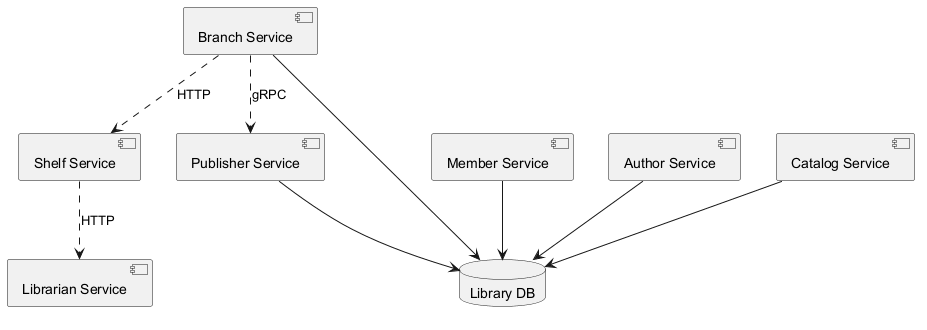

The diagram above was rendered by PlantUML. Its source (embedded in the PNG):
@startuml
skinparam monochrome true
component "Shelf Service" as C_ShelfService
component "Publisher Service" as C_PublisherService
component "Member Service" as C_MemberService
component "Branch Service" as C_BranchService
component "Author Service" as C_AuthorService
component "Catalog Service" as C_CatalogService
component "Librarian Service" as C_LibrarianService
database "Library DB" as DB_library
C_PublisherService --> DB_library
C_MemberService --> DB_library
C_BranchService --> DB_library
C_AuthorService --> DB_library
C_CatalogService --> DB_library
C_BranchService ..> C_PublisherService : gRPC
C_ShelfService ..> C_LibrarianService : HTTP
C_BranchService ..> C_ShelfService : HTTP
@enduml